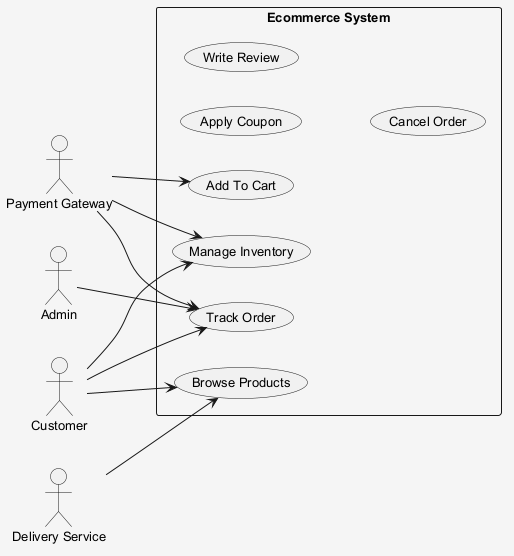

The diagram above was rendered by PlantUML. Its source (embedded in the PNG):
@startuml
skinparam shadowing false
skinparam backgroundColor #F5F5F5
skinparam defaultFontSize 13
left to right direction
actor "Payment Gateway" as PG
actor "Customer" as C
actor "Delivery Service" as DS
actor "Admin" as A
rectangle "Ecommerce System" {
  usecase "Browse Products" as UC_BrowseProducts
  usecase "Add To Cart" as UC_AddToCart
  usecase "Apply Coupon" as UC_ApplyCoupon
  usecase "Write Review" as UC_WriteReview
  usecase "Cancel Order" as UC_CancelOrder
  usecase "Track Order" as UC_TrackOrder
  usecase "Manage Inventory" as UC_ManageInventory
}
PG --> UC_AddToCart
PG --> UC_ManageInventory
PG --> UC_TrackOrder
C --> UC_ManageInventory
C --> UC_TrackOrder
C --> UC_BrowseProducts
DS --> UC_BrowseProducts
A --> UC_TrackOrder
@enduml